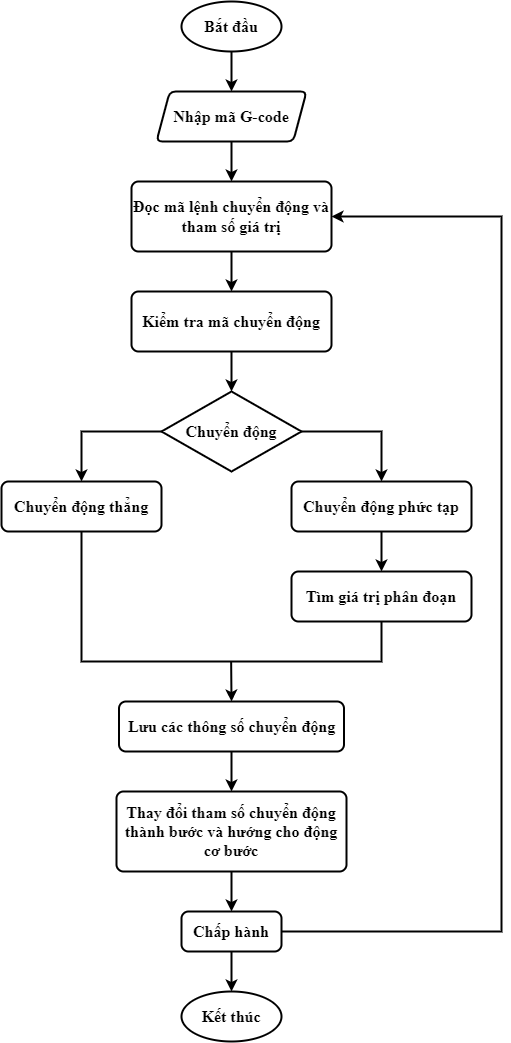

The diagram above was exported from draw.io. Its source (the exported page's mxGraphModel, read from the mxfile embedded in the PNG):
<mxGraphModel dx="1447" dy="720" grid="1" gridSize="10" guides="1" tooltips="1" connect="1" arrows="1" fold="1" page="1" pageScale="1" pageWidth="850" pageHeight="1100" math="0" shadow="0">
  <root>
    <mxCell id="0" />
    <mxCell id="1" parent="0" />
    <mxCell id="rMIhNN1YJFxJ-LEvgFmm-1" value="&lt;font style=&quot;font-size: 16px;&quot; face=&quot;Times New Roman&quot;&gt;&lt;b&gt;Bắt đầu&lt;/b&gt;&lt;/font&gt;" style="strokeWidth=2;html=1;shape=mxgraph.flowchart.start_1;whiteSpace=wrap;" parent="1" vertex="1">
      <mxGeometry x="380" y="20" width="100" height="50" as="geometry" />
    </mxCell>
    <mxCell id="rMIhNN1YJFxJ-LEvgFmm-2" value="&lt;b&gt;Nhập mã G-code&lt;/b&gt;" style="shape=parallelogram;html=1;strokeWidth=2;perimeter=parallelogramPerimeter;whiteSpace=wrap;rounded=1;arcSize=12;size=0.08823529411764705;fontFamily=Times New Roman;fontSize=16;" parent="1" vertex="1">
      <mxGeometry x="355" y="110" width="150" height="50" as="geometry" />
    </mxCell>
    <mxCell id="rMIhNN1YJFxJ-LEvgFmm-3" value="&lt;b&gt;Đọc mã lệnh chuyển động và tham số giá trị&lt;/b&gt;" style="rounded=1;whiteSpace=wrap;html=1;absoluteArcSize=1;arcSize=14;strokeWidth=2;fontFamily=Times New Roman;fontSize=16;" parent="1" vertex="1">
      <mxGeometry x="330" y="200" width="200" height="70" as="geometry" />
    </mxCell>
    <mxCell id="rMIhNN1YJFxJ-LEvgFmm-6" value="&lt;b&gt;Kiểm tra mã chuyển động&lt;/b&gt;" style="rounded=1;whiteSpace=wrap;html=1;absoluteArcSize=1;arcSize=14;strokeWidth=2;fontFamily=Times New Roman;fontSize=16;" parent="1" vertex="1">
      <mxGeometry x="330" y="310" width="200" height="60" as="geometry" />
    </mxCell>
    <mxCell id="rMIhNN1YJFxJ-LEvgFmm-7" value="&lt;div&gt;&lt;b&gt;Chuyển động&lt;/b&gt;&lt;/div&gt;" style="strokeWidth=2;html=1;shape=mxgraph.flowchart.decision;whiteSpace=wrap;fontFamily=Times New Roman;fontSize=16;" parent="1" vertex="1">
      <mxGeometry x="360" y="410" width="140" height="80" as="geometry" />
    </mxCell>
    <mxCell id="rMIhNN1YJFxJ-LEvgFmm-8" value="&lt;b&gt;Chuyển động thẳng&lt;/b&gt;" style="rounded=1;whiteSpace=wrap;html=1;absoluteArcSize=1;arcSize=14;strokeWidth=2;fontFamily=Times New Roman;fontSize=16;" parent="1" vertex="1">
      <mxGeometry x="200" y="500" width="160" height="50" as="geometry" />
    </mxCell>
    <mxCell id="rMIhNN1YJFxJ-LEvgFmm-9" value="&lt;b&gt;Chuyển động phức&amp;nbsp;tạp&lt;/b&gt;" style="rounded=1;whiteSpace=wrap;html=1;absoluteArcSize=1;arcSize=14;strokeWidth=2;fontFamily=Times New Roman;fontSize=16;" parent="1" vertex="1">
      <mxGeometry x="490" y="500" width="180" height="50" as="geometry" />
    </mxCell>
    <mxCell id="rMIhNN1YJFxJ-LEvgFmm-10" value="" style="endArrow=classic;html=1;rounded=0;fontFamily=Times New Roman;fontSize=16;exitX=0;exitY=0.5;exitDx=0;exitDy=0;exitPerimeter=0;entryX=0.5;entryY=0;entryDx=0;entryDy=0;strokeWidth=2;" parent="1" source="rMIhNN1YJFxJ-LEvgFmm-7" target="rMIhNN1YJFxJ-LEvgFmm-8" edge="1">
      <mxGeometry width="50" height="50" relative="1" as="geometry">
        <mxPoint x="410" y="510" as="sourcePoint" />
        <mxPoint x="460" y="460" as="targetPoint" />
        <Array as="points">
          <mxPoint x="280" y="450" />
        </Array>
      </mxGeometry>
    </mxCell>
    <mxCell id="rMIhNN1YJFxJ-LEvgFmm-11" value="" style="endArrow=classic;html=1;rounded=0;fontFamily=Times New Roman;fontSize=16;entryX=0.5;entryY=0;entryDx=0;entryDy=0;exitX=1;exitY=0.5;exitDx=0;exitDy=0;exitPerimeter=0;strokeWidth=2;" parent="1" source="rMIhNN1YJFxJ-LEvgFmm-7" target="rMIhNN1YJFxJ-LEvgFmm-9" edge="1">
      <mxGeometry width="50" height="50" relative="1" as="geometry">
        <mxPoint x="410" y="510" as="sourcePoint" />
        <mxPoint x="460" y="460" as="targetPoint" />
        <Array as="points">
          <mxPoint x="580" y="450" />
          <mxPoint x="580" y="460" />
        </Array>
      </mxGeometry>
    </mxCell>
    <mxCell id="rMIhNN1YJFxJ-LEvgFmm-12" value="&lt;b&gt;Tìm giá trị phân đoạn&lt;/b&gt;" style="rounded=1;whiteSpace=wrap;html=1;absoluteArcSize=1;arcSize=14;strokeWidth=2;fontFamily=Times New Roman;fontSize=16;" parent="1" vertex="1">
      <mxGeometry x="490" y="590" width="180" height="50" as="geometry" />
    </mxCell>
    <mxCell id="rMIhNN1YJFxJ-LEvgFmm-13" value="" style="endArrow=none;html=1;rounded=0;fontFamily=Times New Roman;fontSize=16;exitX=0.5;exitY=1;exitDx=0;exitDy=0;entryX=0.5;entryY=1;entryDx=0;entryDy=0;strokeWidth=2;" parent="1" source="rMIhNN1YJFxJ-LEvgFmm-8" target="rMIhNN1YJFxJ-LEvgFmm-12" edge="1">
      <mxGeometry width="50" height="50" relative="1" as="geometry">
        <mxPoint x="410" y="810" as="sourcePoint" />
        <mxPoint x="460" y="760" as="targetPoint" />
        <Array as="points">
          <mxPoint x="280" y="680" />
          <mxPoint x="580" y="680" />
        </Array>
      </mxGeometry>
    </mxCell>
    <mxCell id="rMIhNN1YJFxJ-LEvgFmm-14" value="&lt;b&gt;Lưu các thông số chuyển động&lt;/b&gt;" style="rounded=1;whiteSpace=wrap;html=1;absoluteArcSize=1;arcSize=14;strokeWidth=2;fontFamily=Times New Roman;fontSize=16;" parent="1" vertex="1">
      <mxGeometry x="317.5" y="720" width="225" height="50" as="geometry" />
    </mxCell>
    <mxCell id="rMIhNN1YJFxJ-LEvgFmm-15" value="&lt;b&gt;Thay đổi tham số chuyển động thành bước và hướng cho động cơ bước&lt;/b&gt;" style="rounded=1;whiteSpace=wrap;html=1;absoluteArcSize=1;arcSize=14;strokeWidth=2;fontFamily=Times New Roman;fontSize=16;" parent="1" vertex="1">
      <mxGeometry x="315" y="810" width="230" height="80" as="geometry" />
    </mxCell>
    <mxCell id="rMIhNN1YJFxJ-LEvgFmm-16" value="&lt;b&gt;Chấp hành&lt;/b&gt;" style="rounded=1;whiteSpace=wrap;html=1;absoluteArcSize=1;arcSize=14;strokeWidth=2;fontFamily=Times New Roman;fontSize=16;" parent="1" vertex="1">
      <mxGeometry x="380" y="930" width="100" height="40" as="geometry" />
    </mxCell>
    <mxCell id="rMIhNN1YJFxJ-LEvgFmm-17" value="&lt;b&gt;Kết thúc&lt;/b&gt;" style="strokeWidth=2;html=1;shape=mxgraph.flowchart.start_1;whiteSpace=wrap;fontFamily=Times New Roman;fontSize=16;" parent="1" vertex="1">
      <mxGeometry x="380" y="1010" width="100" height="50" as="geometry" />
    </mxCell>
    <mxCell id="rMIhNN1YJFxJ-LEvgFmm-18" value="" style="endArrow=classic;html=1;rounded=0;fontFamily=Times New Roman;fontSize=16;exitX=0.5;exitY=1;exitDx=0;exitDy=0;entryX=0.5;entryY=0;entryDx=0;entryDy=0;strokeWidth=2;" parent="1" source="rMIhNN1YJFxJ-LEvgFmm-9" target="rMIhNN1YJFxJ-LEvgFmm-12" edge="1">
      <mxGeometry width="50" height="50" relative="1" as="geometry">
        <mxPoint x="380" y="690" as="sourcePoint" />
        <mxPoint x="430" y="640" as="targetPoint" />
      </mxGeometry>
    </mxCell>
    <mxCell id="rMIhNN1YJFxJ-LEvgFmm-19" value="" style="endArrow=classic;html=1;rounded=0;fontFamily=Times New Roman;fontSize=16;entryX=0.5;entryY=0;entryDx=0;entryDy=0;strokeWidth=2;" parent="1" target="rMIhNN1YJFxJ-LEvgFmm-14" edge="1">
      <mxGeometry width="50" height="50" relative="1" as="geometry">
        <mxPoint x="429.64" y="680" as="sourcePoint" />
        <mxPoint x="429.64" y="720" as="targetPoint" />
      </mxGeometry>
    </mxCell>
    <mxCell id="rMIhNN1YJFxJ-LEvgFmm-20" value="" style="endArrow=classic;html=1;rounded=0;fontFamily=Times New Roman;fontSize=16;exitX=0.5;exitY=1;exitDx=0;exitDy=0;exitPerimeter=0;entryX=0.5;entryY=0;entryDx=0;entryDy=0;strokeWidth=2;" parent="1" source="rMIhNN1YJFxJ-LEvgFmm-1" target="rMIhNN1YJFxJ-LEvgFmm-2" edge="1">
      <mxGeometry width="50" height="50" relative="1" as="geometry">
        <mxPoint x="410" y="190" as="sourcePoint" />
        <mxPoint x="460" y="140" as="targetPoint" />
      </mxGeometry>
    </mxCell>
    <mxCell id="rMIhNN1YJFxJ-LEvgFmm-21" value="" style="endArrow=classic;html=1;rounded=0;fontFamily=Times New Roman;fontSize=16;entryX=0.5;entryY=0;entryDx=0;entryDy=0;exitX=0.5;exitY=1;exitDx=0;exitDy=0;strokeWidth=2;" parent="1" source="rMIhNN1YJFxJ-LEvgFmm-2" target="rMIhNN1YJFxJ-LEvgFmm-3" edge="1">
      <mxGeometry width="50" height="50" relative="1" as="geometry">
        <mxPoint x="430" y="170" as="sourcePoint" />
        <mxPoint x="460" y="140" as="targetPoint" />
      </mxGeometry>
    </mxCell>
    <mxCell id="rMIhNN1YJFxJ-LEvgFmm-22" value="" style="endArrow=classic;html=1;rounded=0;fontFamily=Times New Roman;fontSize=16;exitX=0.5;exitY=1;exitDx=0;exitDy=0;entryX=0.5;entryY=0;entryDx=0;entryDy=0;strokeWidth=2;" parent="1" source="rMIhNN1YJFxJ-LEvgFmm-3" target="rMIhNN1YJFxJ-LEvgFmm-6" edge="1">
      <mxGeometry width="50" height="50" relative="1" as="geometry">
        <mxPoint x="410" y="440" as="sourcePoint" />
        <mxPoint x="460" y="390" as="targetPoint" />
      </mxGeometry>
    </mxCell>
    <mxCell id="rMIhNN1YJFxJ-LEvgFmm-23" value="" style="endArrow=classic;html=1;rounded=0;fontFamily=Times New Roman;fontSize=16;exitX=0.5;exitY=1;exitDx=0;exitDy=0;entryX=0.5;entryY=0;entryDx=0;entryDy=0;entryPerimeter=0;strokeWidth=2;" parent="1" source="rMIhNN1YJFxJ-LEvgFmm-6" target="rMIhNN1YJFxJ-LEvgFmm-7" edge="1">
      <mxGeometry width="50" height="50" relative="1" as="geometry">
        <mxPoint x="410" y="440" as="sourcePoint" />
        <mxPoint x="460" y="390" as="targetPoint" />
      </mxGeometry>
    </mxCell>
    <mxCell id="rMIhNN1YJFxJ-LEvgFmm-24" value="" style="endArrow=classic;html=1;rounded=0;fontFamily=Times New Roman;fontSize=16;exitX=0.5;exitY=1;exitDx=0;exitDy=0;entryX=0.5;entryY=0;entryDx=0;entryDy=0;strokeWidth=2;" parent="1" source="rMIhNN1YJFxJ-LEvgFmm-14" target="rMIhNN1YJFxJ-LEvgFmm-15" edge="1">
      <mxGeometry width="50" height="50" relative="1" as="geometry">
        <mxPoint x="410" y="940" as="sourcePoint" />
        <mxPoint x="460" y="890" as="targetPoint" />
      </mxGeometry>
    </mxCell>
    <mxCell id="rMIhNN1YJFxJ-LEvgFmm-25" value="" style="endArrow=classic;html=1;rounded=0;fontFamily=Times New Roman;fontSize=16;exitX=0.5;exitY=1;exitDx=0;exitDy=0;entryX=0.5;entryY=0;entryDx=0;entryDy=0;strokeWidth=2;" parent="1" source="rMIhNN1YJFxJ-LEvgFmm-15" target="rMIhNN1YJFxJ-LEvgFmm-16" edge="1">
      <mxGeometry width="50" height="50" relative="1" as="geometry">
        <mxPoint x="410" y="940" as="sourcePoint" />
        <mxPoint x="460" y="890" as="targetPoint" />
      </mxGeometry>
    </mxCell>
    <mxCell id="rMIhNN1YJFxJ-LEvgFmm-26" value="" style="endArrow=classic;html=1;rounded=0;fontFamily=Times New Roman;fontSize=16;exitX=0.5;exitY=1;exitDx=0;exitDy=0;entryX=0.5;entryY=0;entryDx=0;entryDy=0;entryPerimeter=0;strokeWidth=2;" parent="1" source="rMIhNN1YJFxJ-LEvgFmm-16" target="rMIhNN1YJFxJ-LEvgFmm-17" edge="1">
      <mxGeometry width="50" height="50" relative="1" as="geometry">
        <mxPoint x="410" y="1110" as="sourcePoint" />
        <mxPoint x="460" y="1060" as="targetPoint" />
      </mxGeometry>
    </mxCell>
    <mxCell id="rMIhNN1YJFxJ-LEvgFmm-27" value="" style="endArrow=classic;html=1;rounded=0;fontFamily=Times New Roman;fontSize=16;exitX=1;exitY=0.5;exitDx=0;exitDy=0;entryX=1;entryY=0.5;entryDx=0;entryDy=0;strokeWidth=2;" parent="1" source="rMIhNN1YJFxJ-LEvgFmm-16" target="rMIhNN1YJFxJ-LEvgFmm-3" edge="1">
      <mxGeometry width="50" height="50" relative="1" as="geometry">
        <mxPoint x="210" y="720" as="sourcePoint" />
        <mxPoint x="260" y="670" as="targetPoint" />
        <Array as="points">
          <mxPoint x="700" y="950" />
          <mxPoint x="700" y="235" />
        </Array>
      </mxGeometry>
    </mxCell>
  </root>
</mxGraphModel>